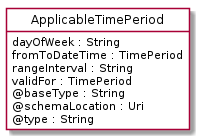

The diagram above was rendered by PlantUML. Its source (embedded in the PNG):
@startuml
hide circle
hide methods
hide stereotype
show <<Enumeration>> stereotype
skinparam class {
   BackgroundColor<<Enumeration>> #E6F5F7
   BackgroundColor<<Ref>> #FFFFE0
   BackgroundColor<<Pivot>> #FFFFFFF
   BackgroundColor<<SimpleType>> #E2F0DA
   BackgroundColor #FCF2E3
}

class ApplicableTimePeriod <<Pivot>> {
    dayOfWeek : String
    fromToDateTime : TimePeriod
    rangeInterval : String
    validFor : TimePeriod
    @baseType : String
    @schemaLocation : Uri
    @type : String
}


@enduml